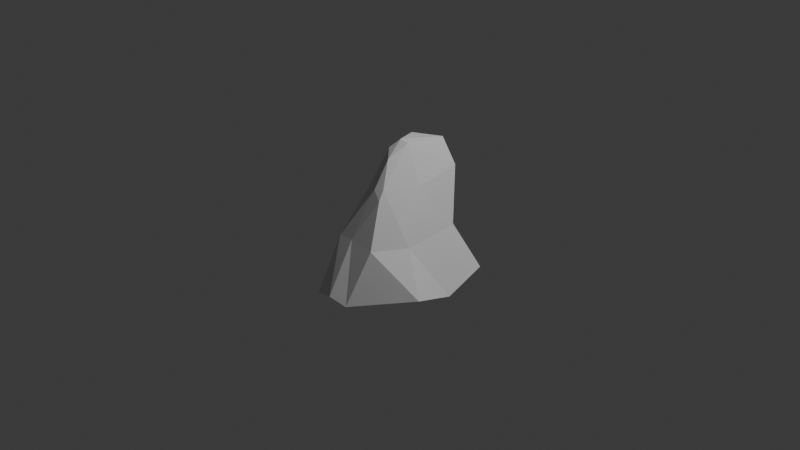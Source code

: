 # Source: humanoid_nose_0001.blend  (saved by Blender 5.1.30; exported with 4.5.12 LTS)
import bpy
from mathutils import Matrix  # noqa: F401  (used for matrix-valued properties, if any)

bpy.ops.wm.read_factory_settings(use_empty=True)
scene = bpy.context.scene
scene.name = 'Scene'

# ---- collections
col_collection = bpy.data.collections.new('Collection'); scene.collection.children.link(col_collection)

# ---- world
world_world = bpy.data.worlds.new('World'); scene.world = world_world
world_world.use_nodes = True; world_world.node_tree.nodes.clear()
_N = world_world.node_tree.nodes; _L = world_world.node_tree.links
n0 = _N.new('ShaderNodeOutputWorld'); n0.name = 'World Output'; n0.location = (200, 100)
n1 = _N.new('ShaderNodeBackground'); n1.name = 'Background'; n1.location = (-200, 100)
n1.inputs[0].default_value = (0.05088, 0.05088, 0.05088, 1.0)
_L.new(n1.outputs[0], n0.inputs[0])
n0.is_active_output = True
world_world.color = (0.05088, 0.05088, 0.05088)
world_world.sun_shadow_jitter_overblur = 0.0

# ---- cameras
cam_camera = bpy.data.cameras.new('Camera')
cam_camera.clip_end = 100.0
cam_camera.ortho_scale = 7.314

# ---- lights
light_light = bpy.data.lights.new('Light', 'POINT')
light_light.energy = 1000.0
light_light.shadow_soft_size = 0.1

# ---- meshes
me_icosphere = bpy.data.meshes.new('Icosphere')
me_icosphere.from_pydata([(0.00257, 0.0047, -0.8823), (0.7611, -0.4562, -0.4624), (0.01366, -0.9515, -0.5268), (-0.8562, 0.01346, -0.4475), (-0.2842, 0.463, -0.4631), (0.6912, 0.4794, -0.4566), (0.2032, -0.4551, 0.4057), (-0.1245, -0.2979, 0.3974), (-0.08176, 0.4904, 0.4722), (0.2733, 0.4804, 0.4664), (0.2979, 0.0006054, 0.4619), (0.01079, 0.01114, 0.8718), (0.005581, -0.4535, -0.7592), (0.3955, -0.2878, -0.5907), (0.2158, -0.9176, -0.5723), (0.7276, 0.00146, -0.6018), (0.222, 0.3046, -0.8409), (-0.4849, -0.0008311, -0.581), (-0.224, -0.8966, -0.5956), (-0.1599, 0.4721, -0.8352), (-0.6533, 0.4589, -0.5332), (0.2699, 0.4235, -0.5462), (0.4636, -0.3052, -0.05538), (0.4539, 0.3134, -0.005404), (0.004395, -0.6402, -0.007027), (0.3003, -0.6593, -0.03093), (-0.4608, -0.09489, -0.06089), (-0.1992, -0.6157, -0.04051), (-0.2575, 0.3745, -0.02194), (-0.3101, 0.3248, -0.00166), (0.1916, 0.4697, -0.00154), (0.01569, 0.4597, -0.003507), (0.1881, -0.3849, 0.5006), (0.07387, -0.3989, 0.4693), (-0.1938, 0.002544, 0.5401), (-0.1526, 0.4365, 0.5412), (0.2899, 0.4976, 0.5431), (0.0651, -0.2102, 0.7312), (0.1111, 0.007954, 0.8562), (-0.07399, -0.06624, 0.7787), (-0.1339, 0.2992, 0.8203), (0.1421, 0.4624, 0.8139)], [], [(0, 13, 12), (1, 13, 15), (0, 12, 17), (0, 17, 19), (0, 19, 16), (1, 15, 22), (2, 14, 24), (3, 18, 26), (4, 20, 28), (5, 21, 30), (1, 22, 25), (2, 24, 27), (3, 26, 29), (4, 28, 31), (5, 30, 23), (6, 32, 37), (7, 33, 39), (8, 34, 40), (9, 35, 41), (10, 36, 38), (38, 41, 11), (38, 36, 41), (36, 9, 41), (41, 40, 11), (41, 35, 40), (35, 8, 40), (40, 39, 11), (40, 34, 39), (34, 7, 39), (39, 37, 11), (39, 33, 37), (33, 6, 37), (37, 38, 11), (37, 32, 38), (32, 10, 38), (23, 36, 10), (23, 30, 36), (30, 9, 36), (31, 35, 9), (31, 28, 35), (28, 8, 35), (29, 34, 8), (29, 26, 34), (26, 7, 34), (27, 33, 7), (27, 24, 33), (24, 6, 33), (25, 32, 6), (25, 22, 32), (22, 10, 32), (30, 31, 9), (30, 21, 31), (21, 4, 31), (28, 29, 8), (28, 20, 29), (20, 3, 29), (26, 27, 7), (26, 18, 27), (18, 2, 27), (24, 25, 6), (24, 14, 25), (14, 1, 25), (22, 23, 10), (22, 15, 23), (15, 5, 23), (16, 21, 5), (16, 19, 21), (19, 4, 21), (19, 20, 4), (19, 17, 20), (17, 3, 20), (17, 18, 3), (17, 12, 18), (12, 2, 18), (15, 16, 5), (15, 13, 16), (13, 0, 16), (12, 14, 2), (12, 13, 14), (13, 1, 14)])
_uv = me_icosphere.uv_layers.new(name='UVMap')
_uv.uv.foreach_set('vector', [0.1818, 0.0, 0.2273, 0.07873, 0.1364, 0.07873, 0.2727, 0.1575, 0.3182, 0.07873, 0.3636, 0.1575, 0.9091, 0.0, 0.9545, 0.07873, 0.8636, 0.07873, 0.7273, 0.0, 0.7727, 0.07873, 0.6818, 0.07873, 0.5455, 0.0, 0.5909, 0.07873, 0.5, 0.07873, 0.2727, 0.1575, 0.3636, 0.1575, 0.3182, 0.2362, 0.09091, 0.1575, 0.1818, 0.1575, 0.1364, 0.2362, 0.8182, 0.1575, 0.9091, 0.1575, 0.8636, 0.2362, 0.6364, 0.1575, 0.7273, 0.1575, 0.6818, 0.2362, 0.4545, 0.1575, 0.5455, 0.1575, 0.5, 0.2362, 0.2727, 0.1575, 0.3182, 0.2362, 0.2273, 0.2362, 0.09091, 0.1575, 0.1364, 0.2362, 0.04546, 0.2362, 0.8182, 0.1575, 0.8636, 0.2362, 0.7727, 0.2362, 0.6364, 0.1575, 0.6818, 0.2362, 0.5909, 0.2362, 0.4545, 0.1575, 0.5, 0.2362, 0.4091, 0.2362, 0.1818, 0.3149, 0.2727, 0.3149, 0.2273, 0.3937, 0.0, 0.3149, 0.09091, 0.3149, 0.04546, 0.3937, 0.7273, 0.3149, 0.8182, 0.3149, 0.7727, 0.3937, 0.5455, 0.3149, 0.6364, 0.3149, 0.5909, 0.3937, 0.3636, 0.3149, 0.4545, 0.3149, 0.4091, 0.3937, 0.4091, 0.3937, 0.5, 0.3937, 0.4545, 0.4724, 0.4091, 0.3937, 0.4545, 0.3149, 0.5, 0.3937, 0.4545, 0.3149, 0.5455, 0.3149, 0.5, 0.3937, 0.5909, 0.3937, 0.6818, 0.3937, 0.6364, 0.4724, 0.5909, 0.3937, 0.6364, 0.3149, 0.6818, 0.3937, 0.6364, 0.3149, 0.7273, 0.3149, 0.6818, 0.3937, 0.7727, 0.3937, 0.8636, 0.3937, 0.8182, 0.4724, 0.7727, 0.3937, 0.8182, 0.3149, 0.8636, 0.3937, 0.8182, 0.3149, 0.9091, 0.3149, 0.8636, 0.3937, 0.04546, 0.3937, 0.1364, 0.3937, 0.09091, 0.4724, 0.04546, 0.3937, 0.09091, 0.3149, 0.1364, 0.3937, 0.09091, 0.3149, 0.1818, 0.3149, 0.1364, 0.3937, 0.2273, 0.3937, 0.3182, 0.3937, 0.2727, 0.4724, 0.2273, 0.3937, 0.2727, 0.3149, 0.3182, 0.3937, 0.2727, 0.3149, 0.3636, 0.3149, 0.3182, 0.3937, 0.4091, 0.2362, 0.4545, 0.3149, 0.3636, 0.3149, 0.4091, 0.2362, 0.5, 0.2362, 0.4545, 0.3149, 0.5, 0.2362, 0.5455, 0.3149, 0.4545, 0.3149, 0.5909, 0.2362, 0.6364, 0.3149, 0.5455, 0.3149, 0.5909, 0.2362, 0.6818, 0.2362, 0.6364, 0.3149, 0.6818, 0.2362, 0.7273, 0.3149, 0.6364, 0.3149, 0.7727, 0.2362, 0.8182, 0.3149, 0.7273, 0.3149, 0.7727, 0.2362, 0.8636, 0.2362, 0.8182, 0.3149, 0.8636, 0.2362, 0.9091, 0.3149, 0.8182, 0.3149, 0.04546, 0.2362, 0.09091, 0.3149, 0.0, 0.3149, 0.04546, 0.2362, 0.1364, 0.2362, 0.09091, 0.3149, 0.1364, 0.2362, 0.1818, 0.3149, 0.09091, 0.3149, 0.2273, 0.2362, 0.2727, 0.3149, 0.1818, 0.3149, 0.2273, 0.2362, 0.3182, 0.2362, 0.2727, 0.3149, 0.3182, 0.2362, 0.3636, 0.3149, 0.2727, 0.3149, 0.5, 0.2362, 0.5909, 0.2362, 0.5455, 0.3149, 0.5, 0.2362, 0.5455, 0.1575, 0.5909, 0.2362, 0.5455, 0.1575, 0.6364, 0.1575, 0.5909, 0.2362, 0.6818, 0.2362, 0.7727, 0.2362, 0.7273, 0.3149, 0.6818, 0.2362, 0.7273, 0.1575, 0.7727, 0.2362, 0.7273, 0.1575, 0.8182, 0.1575, 0.7727, 0.2362, 0.8636, 0.2362, 0.9545, 0.2362, 0.9091, 0.3149, 0.8636, 0.2362, 0.9091, 0.1575, 0.9545, 0.2362, 0.9091, 0.1575, 1.0, 0.1575, 0.9545, 0.2362, 0.1364, 0.2362, 0.2273, 0.2362, 0.1818, 0.3149, 0.1364, 0.2362, 0.1818, 0.1575, 0.2273, 0.2362, 0.1818, 0.1575, 0.2727, 0.1575, 0.2273, 0.2362, 0.3182, 0.2362, 0.4091, 0.2362, 0.3636, 0.3149, 0.3182, 0.2362, 0.3636, 0.1575, 0.4091, 0.2362, 0.3636, 0.1575, 0.4545, 0.1575, 0.4091, 0.2362, 0.5, 0.07873, 0.5455, 0.1575, 0.4545, 0.1575, 0.5, 0.07873, 0.5909, 0.07873, 0.5455, 0.1575, 0.5909, 0.07873, 0.6364, 0.1575, 0.5455, 0.1575, 0.6818, 0.07873, 0.7273, 0.1575, 0.6364, 0.1575, 0.6818, 0.07873, 0.7727, 0.07873, 0.7273, 0.1575, 0.7727, 0.07873, 0.8182, 0.1575, 0.7273, 0.1575, 0.8636, 0.07873, 0.9091, 0.1575, 0.8182, 0.1575, 0.8636, 0.07873, 0.9545, 0.07873, 0.9091, 0.1575, 0.9545, 0.07873, 1.0, 0.1575, 0.9091, 0.1575, 0.3636, 0.1575, 0.4091, 0.07873, 0.4545, 0.1575, 0.3636, 0.1575, 0.3182, 0.07873, 0.4091, 0.07873, 0.3182, 0.07873, 0.3636, 0.0, 0.4091, 0.07873, 0.1364, 0.07873, 0.1818, 0.1575, 0.09091, 0.1575, 0.1364, 0.07873, 0.2273, 0.07873, 0.1818, 0.1575, 0.2273, 0.07873, 0.2727, 0.1575, 0.1818, 0.1575])
me_icosphere.update()

# ---- objects
ob_light = bpy.data.objects.new('Light', light_light)
ob_camera = bpy.data.objects.new('Camera', cam_camera)
ob_icosphere = bpy.data.objects.new('Icosphere', me_icosphere)

# ---- transforms, parenting, visibility, modifiers, constraints
ob_light.location = (4.076, 1.005, 5.904)
ob_light.rotation_euler = (0.6503, 0.05522, 1.866)
ob_light.lock_rotations_4d = False
ob_light.empty_display_type = 'ARROWS'
ob_light.color = (0.0, 0.0, 0.0, 0.0)
ob_light.lineart.crease_threshold = 0.0
ob_camera.location = (7.359, -6.926, 4.958)
ob_camera.rotation_euler = (1.109, 0.0, 0.8149)
ob_camera.lock_rotations_4d = False
ob_camera.empty_display_type = 'ARROWS'
ob_camera.color = (0.0, 0.0, 0.0, 0.0)
ob_camera.display_type = 'WIRE'
ob_camera.lineart.crease_threshold = 0.0
ob_icosphere.location = (0.0, 0.0, 0.0)

# ---- collection membership
col_collection.objects.link(ob_light)
col_collection.objects.link(ob_camera)
col_collection.objects.link(ob_icosphere)

# ---- scene / render settings (as saved in the file)
scene.camera = ob_camera
scene.frame_start = 1; scene.frame_end = 250; scene.frame_set(1)
scene.render.engine = 'BLENDER_EEVEE_NEXT'
scene.render.bake_bias = 0.0
scene.render.bake_samples = 0
scene.cycles.sampling_pattern = 'TABULATED_SOBOL'
scene.eevee.use_volume_custom_range = False
bpy.context.view_layer.update()
